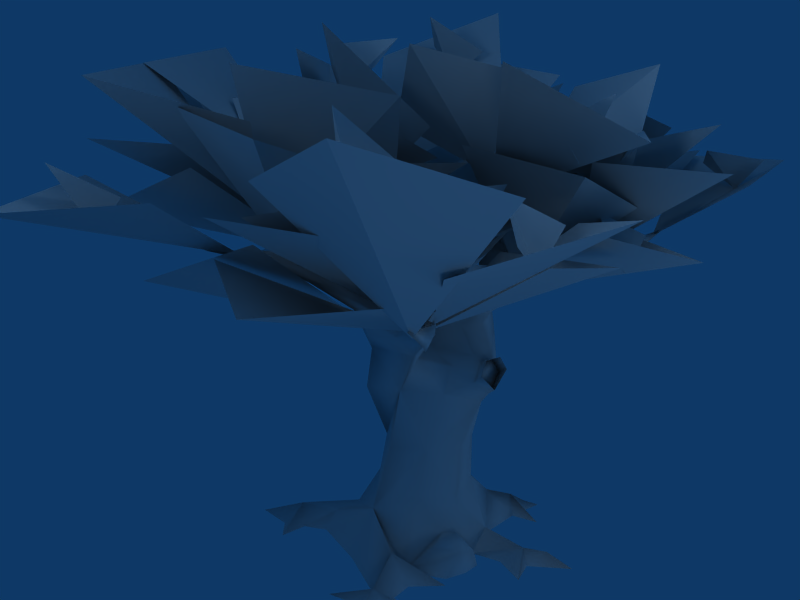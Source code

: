 # Source: oaktree.blend  (saved by Blender 2.49.2; exported with 4.5.12 LTS)
import bpy
from mathutils import Matrix  # noqa: F401  (used for matrix-valued properties, if any)

bpy.ops.wm.read_factory_settings(use_empty=True)
scene = bpy.context.scene
scene.name = 'Scene'

# ---- collections
col_collection_1 = bpy.data.collections.new('Collection 1'); scene.collection.children.link(col_collection_1)
col_collection_2 = bpy.data.collections.new('Collection 2'); scene.collection.children.link(col_collection_2)

# ---- materials (node trees are filled in below, after node groups)
mat_material = bpy.data.materials.new('Material')
mat_material.alpha_threshold = 0.0
mat_material.roughness = 0.5
mat_material.line_color = (0.0, 0.0, 0.0, 1.0)
mat_oakstamm = bpy.data.materials.new('oakstamm')
mat_oakstamm.alpha_threshold = 0.0
mat_oakstamm.specular_color = (0.5, 0.5, 0.5)
mat_oakstamm.roughness = 0.5
mat_oakstamm.line_color = (0.0, 0.0, 0.0, 1.0)
mat_oakblaetter = bpy.data.materials.new('oakblaetter')
mat_oakblaetter.alpha_threshold = 0.0
mat_oakblaetter.specular_color = (0.5, 0.5, 0.5)
mat_oakblaetter.roughness = 0.5
mat_oakblaetter.line_color = (0.0, 0.0, 0.0, 1.0)
mat_material_001 = bpy.data.materials.new('Material.001')
mat_material_001.alpha_threshold = 0.0
mat_material_001.roughness = 0.5
mat_material_001.line_color = (0.0, 0.0, 0.0, 1.0)

# ---- material node trees

# ---- world
world_world = bpy.data.worlds.new('World'); scene.world = world_world
world_world.color = (0.05656, 0.2208, 0.4)
world_world.use_sun_shadow = False
world_world.sun_shadow_jitter_overblur = 0.0
world_world.cycles.sampling_method = 'MANUAL'
world_world.cycles.sample_map_resolution = 256

# ---- cameras
cam_camera = bpy.data.cameras.new('Camera')
cam_camera.passepartout_alpha = 0.2
cam_camera.clip_end = 100.0
cam_camera.lens = 35.0
cam_camera.ortho_scale = 7.314
cam_camera.show_passepartout = False
cam_camera.show_safe_areas = True
cam_camera.dof.focus_distance = 0.0
cam_camera.dof.aperture_fstop = 128.0

# ---- lights
light_spot_003 = bpy.data.lights.new('Spot.003', 'POINT')
light_spot_003.transmission_factor = 0.0
light_spot_003.cutoff_distance = 30.0
light_spot_003.energy = 100.0
light_spot_003.shadow_buffer_clip_start = 1.001
light_spot_003.shadow_soft_size = 1.0
light_spot_003.shadow_maximum_resolution = 0.006
light_spot_003.use_absolute_resolution = True
light_spot_003.cycles.use_multiple_importance_sampling = False
light_spot_002 = bpy.data.lights.new('Spot.002', 'POINT')
light_spot_002.transmission_factor = 0.0
light_spot_002.cutoff_distance = 30.0
light_spot_002.energy = 100.0
light_spot_002.shadow_buffer_clip_start = 1.001
light_spot_002.shadow_soft_size = 1.0
light_spot_002.shadow_maximum_resolution = 0.006
light_spot_002.use_absolute_resolution = True
light_spot_002.cycles.use_multiple_importance_sampling = False
light_spot_001 = bpy.data.lights.new('Spot.001', 'POINT')
light_spot_001.transmission_factor = 0.0
light_spot_001.cutoff_distance = 30.0
light_spot_001.energy = 100.0
light_spot_001.shadow_buffer_clip_start = 1.001
light_spot_001.shadow_soft_size = 1.0
light_spot_001.shadow_maximum_resolution = 0.006
light_spot_001.use_absolute_resolution = True
light_spot_001.cycles.use_multiple_importance_sampling = False
light_spot = bpy.data.lights.new('Spot', 'POINT')
light_spot.transmission_factor = 0.0
light_spot.cutoff_distance = 30.0
light_spot.energy = 100.0
light_spot.shadow_buffer_clip_start = 1.001
light_spot.shadow_soft_size = 1.0
light_spot.shadow_maximum_resolution = 0.006
light_spot.use_absolute_resolution = True
light_spot.cycles.use_multiple_importance_sampling = False

# ---- meshes
me_oak_004 = bpy.data.meshes.new('oak.004')
me_oak_004.from_pydata([(-29.89, 51.11, 124.4), (-25.64, 51.33, 128.3), (-30.08, 47.67, 126.5), (-35.19, 33.28, 132.7), (-21.05, 47.14, 121.9), (-24.16, 45.63, 124.2), (-43.44, -20.41, 112.6), (-44.5, -27.97, 119.1), (-45.78, -38.16, 124.3), (-48.98, -36.11, 128.6), (-50.38, -49.2, 132.5), (-44.19, -33.78, 126.6), (-34.38, -22.7, 113.6), (-39.17, -30.05, 116.8), (-40.23, -24.62, 117.6), (-38.64, -21.42, 107.0), (-32.77, -11.31, 131.0), (-22.64, -13.11, 135.1), (-27.44, -10.44, 122.5), (-30.11, -29.64, 143.1), (-37.69, -4.187, 118.5), (-35.25, -8.266, 119.7), (-32.23, 0.7031, 121.9), (-29.58, -9.375, 132.4), (-26.38, -5.641, 134.6), (-20.5, -1.375, 153.2), (-24.77, -0.8437, 121.2), (-8.234, 35.58, 99.11), (-23.14, 24.44, 103.8), (-20.88, 14.0, 115.4), (-31.91, -13.19, 111.7), (-29.11, 5.359, 113.0), (-3.797, 35.27, 88.67), (-22.84, 21.47, 100.7), (-20.73, 20.41, 82.7), (-27.03, -10.44, 112.0), (-13.12, 8.672, 93.09), (-24.23, -3.5, 116.3), (-16.64, 9.281, 117.5), (0.4688, 30.69, 103.3), (-15.89, 19.41, 114.2), (4.375, 21.55, 99.28), (-13.39, 15.75, 109.8), (4.016, 27.94, 103.3), (-22.28, 7.672, 107.8), (-5.219, 11.48, 97.0), (-1.016, 45.17, 101.2), (-12.59, 47.5, 109.6), (-11.8, 41.2, 119.4), (-25.19, 51.14, 117.7), (-29.86, 56.59, 129.0), (-22.38, 57.5, 128.7), (-25.52, 67.11, 140.4), (-19.34, 56.2, 123.9), (-9.047, 48.97, 113.9), (-16.11, 51.27, 122.9), (7.156, 45.31, 112.0), (12.05, 33.89, 111.0), (-5.266, 36.17, 113.9), (-4.703, 43.48, 117.5), (5.797, 33.42, 89.17), (18.41, 63.66, 109.4), (24.28, 62.69, 113.4), (38.67, 78.48, 118.2), (36.02, 81.25, 117.2), (44.02, 94.05, 122.0), (41.34, 81.55, 114.5), (34.77, 75.48, 109.4), (34.77, 72.28, 111.7), (6.5, 45.77, 97.56), (18.95, 63.14, 101.4), (14.67, 45.77, 97.81), (12.55, 29.77, 96.89), (21.08, 52.63, 107.4), (-22.91, -26.2, 8.5), (0.1719, -34.92, 0.1406), (-24.77, -30.03, 0.1406), (-24.2, -13.06, -0.125), (-25.44, 2.25, -0.03125), (-18.12, -17.92, 12.44), (-23.27, -12.05, 8.281), (-25.77, 16.66, -0.125), (-24.7, 8.328, 6.781), (-11.23, 28.3, -0.125), (2.625, 26.38, -0.125), (20.02, -6.594, 9.641), (20.02, -25.41, 0.1094), (26.95, 3.391, 0.2344), (18.95, 19.33, 0.1406), (27.48, 9.781, 9.5), (9.344, 28.94, 12.94), (15.75, 12.94, 25.73), (-5.375, -5.641, 82.17), (0.2031, -24.58, 82.44), (-15.19, -10.69, 77.5), (6.469, -14.09, 92.33), (-3.797, 33.42, 79.06), (3.0, -0.2656, 81.0), (13.17, -10.77, 92.02), (8.641, 12.41, 86.94), (9.328, -9.812, 77.55), (11.12, 22.45, 86.39), (7.562, 33.42, 79.62), (15.39, 2.797, 73.58), (20.02, 8.75, 78.0), (22.86, 9.656, 75.36), (20.02, 18.8, 77.3), (22.86, 16.06, 75.61), (18.23, 23.83, 69.02), (22.86, 20.17, 69.58), (24.28, 13.31, 62.81), (22.86, 6.453, 68.2), (-17.23, 25.19, 64.84), (-14.69, 13.7, 24.31), (-10.08, 17.61, 41.38), (-20.42, 5.5, 63.25), (-17.12, 4.938, 41.03), (-20.69, 10.45, 19.69), (-5.75, -22.64, 65.64), (-14.69, -7.375, 27.16), (-11.91, -8.031, 41.03), (7.984, -17.42, 66.27), (1.516, -17.27, 41.03), (-0.2344, -24.39, 17.56), (11.36, -6.656, 40.67), (14.2, -12.7, 23.95), (14.2, -1.125, 62.97), (17.7, 4.938, 41.03), (20.19, 13.11, 58.09), (20.19, 0.3125, 20.77), (14.2, 21.53, 60.22), (2.953, 30.0, 61.64), (11.36, 17.61, 41.03), (3.656, 23.59, 41.03), (-0.2344, 22.53, 22.53), (18.89, -28.41, 91.05), (19.61, -27.62, 96.55), (39.12, -36.33, 97.88), (27.91, -27.06, 99.95), (51.3, -44.87, 98.3), (51.09, -44.5, 102.4), (57.69, -53.89, 105.3), (65.45, -62.22, 107.3), (61.05, -52.45, 100.3), (60.62, -51.72, 104.0), (57.08, -45.58, 100.5), (55.61, -47.72, 104.3), (49.75, -37.14, 102.8), (56.53, -47.48, 97.0), (39.33, -32.61, 93.09), (43.62, -32.23, 98.27), (28.03, -18.02, 91.92), (22.02, -22.55, 83.75), (-12.42, -59.58, 115.9), (-3.922, -48.91, 109.6), (-13.03, -58.53, 118.8), (-15.3, -52.45, 119.0), (-14.08, -54.56, 120.8), (-23.02, -55.17, 129.1), (-32.47, -54.12, 140.5), (-20.45, -50.39, 126.6), (-18.0, -54.64, 128.9), (-6.594, -45.73, 114.5), (-6.016, -53.09, 120.5), (-11.45, -50.08, 124.3), (5.984, -30.52, 89.64), (6.875, -36.03, 99.09), (1.219, -34.23, 99.92), (5.656, -49.05, 110.3), (-6.172, -62.94, 117.1), (-10.64, -63.11, 121.3), (-12.72, -65.87, 119.5), (-11.31, -83.98, 123.3), (-5.906, -59.69, 119.6), (3.328, -28.58, 102.0), (4.047, -41.89, 110.5), (9.703, -29.66, 102.9), (26.89, 20.22, 71.84), (26.81, 16.48, 77.36), (27.66, 12.94, 65.09), (26.23, 7.063, 71.31), (26.59, 9.203, 77.36), (14.55, 17.28, 138.5), (14.55, 27.41, 138.3), (20.95, 23.14, 139.1), (18.81, 10.34, 152.4), (17.67, 24.14, 141.6), (4.953, 16.2, 123.9), (-0.2344, 17.81, 129.2), (28.02, 32.75, 151.1), (4.141, 24.2, 126.3), (8.031, 22.53, 121.5), (-42.83, 16.02, -0.125), (-56.42, -40.88, 0.2188), (-47.52, -29.17, 0.1406), (-47.8, -17.62, 0.1406), (-32.39, -46.45, 0.1406), (-40.88, -40.27, 0.1406), (-40.98, -30.94, 6.531), (-33.14, -35.34, 0.1406), (-38.66, -23.47, 0.0625), (-27.77, -18.31, 8.391), (7.609, 36.94, 0.1406), (10.88, 46.98, 0.07812), (26.3, 42.19, 0.1094), (15.75, 54.94, 0.1406), (13.19, 48.14, 3.344), (15.75, 44.94, 0.1406), (12.55, 40.45, 8.453), (15.75, 38.53, 0.1406), (13.86, -39.58, 0.1406), (21.78, -42.27, 0.1406), (14.16, -55.44, 0.1406), (25.91, -51.33, 0.1094), (36.81, -19.92, 0.2344), (44.44, -38.45, 0.07813), (37.67, -44.53, 0.2344), (35.86, -60.94, 0.2344), (28.61, -30.53, 0.0625), (31.03, -39.2, 0.2344), (29.14, -46.73, 6.031), (20.61, -31.73, 10.44), (50.95, 3.391, 0.0625), (38.67, 18.98, 0.07812), (58.83, 24.58, 0.1094), (50.95, 18.98, 5.766), (46.56, 12.98, 0.07812), (38.14, 7.391, 0.1406), (42.95, 14.58, 5.641), (34.19, -1.203, 0.125), (34.19, -3.203, 7.125), (35.45, -8.406, 0.2188), (33.69, -16.8, 0.1875), (34.78, -11.2, 9.203), (26.78, -5.406, 12.16), (26.78, -15.8, 10.16)], [], [(0, 4, 5), (2, 0, 5), (1, 0, 2), (2, 5, 3), (2, 3, 1), (3, 5, 1), (1, 5, 4), (6, 15, 7), (6, 7, 14), (11, 14, 7), (9, 11, 7), (7, 15, 13), (8, 7, 13), (9, 7, 8), (10, 9, 8), (9, 10, 11), (11, 10, 8), (11, 8, 13), (11, 13, 14), (14, 13, 12), (12, 13, 15), (16, 19, 17), (19, 16, 18), (19, 18, 17), (22, 20, 16), (16, 20, 21), (18, 16, 21), (22, 16, 23), (23, 24, 22), (22, 24, 26), (16, 17, 23), (17, 25, 23), (25, 24, 23), (25, 17, 24), (24, 17, 26), (17, 18, 26), (28, 27, 33), (27, 32, 33), (39, 27, 28), (40, 39, 28), (29, 40, 28), (28, 31, 29), (31, 28, 33), (22, 29, 31), (22, 31, 20), (21, 14, 18), (6, 14, 21), (21, 20, 6), (20, 31, 30), (20, 30, 15), (20, 15, 6), (30, 12, 15), (18, 14, 12), (22, 26, 29), (26, 38, 29), (30, 35, 12), (37, 12, 35), (18, 12, 37), (26, 18, 37), (31, 35, 30), (31, 44, 35), (33, 44, 31), (32, 34, 33), (34, 44, 33), (34, 36, 44), (26, 37, 38), (37, 35, 44), (36, 45, 44), (38, 37, 44), (39, 40, 43), (40, 42, 43), (43, 42, 41), (44, 45, 42), (42, 45, 41), (47, 46, 39), (56, 46, 47), (58, 47, 39), (54, 56, 47), (48, 47, 58), (49, 47, 48), (49, 54, 47), (49, 48, 4), (49, 53, 54), (0, 49, 4), (0, 53, 49), (0, 51, 53), (51, 0, 50), (50, 0, 1), (52, 51, 50), (52, 50, 1), (1, 55, 53), (51, 1, 53), (52, 1, 51), (1, 4, 55), (53, 55, 54), (54, 55, 59), (54, 59, 56), (55, 4, 48), (55, 48, 59), (48, 58, 59), (59, 57, 56), (59, 58, 57), (58, 39, 57), (39, 43, 57), (32, 27, 69), (69, 27, 46), (46, 27, 39), (71, 32, 69), (43, 41, 57), (32, 71, 60), (71, 72, 60), (57, 41, 72), (46, 70, 69), (61, 70, 46), (61, 46, 56), (62, 61, 56), (61, 67, 70), (64, 61, 62), (64, 67, 61), (63, 64, 62), (64, 66, 67), (65, 66, 64), (65, 64, 63), (65, 63, 66), (66, 68, 67), (66, 63, 68), (63, 62, 68), (67, 68, 70), (68, 73, 70), (68, 62, 73), (62, 56, 73), (56, 57, 73), (70, 71, 69), (70, 73, 71), (73, 57, 72), (73, 72, 71), (74, 76, 123), (76, 75, 123), (79, 74, 123), (78, 77, 80), (80, 82, 78), (119, 79, 123), (80, 79, 119), (119, 82, 80), (117, 82, 119), (82, 83, 81), (117, 83, 82), (113, 83, 117), (113, 134, 83), (83, 134, 84), (134, 90, 84), (125, 123, 86), (125, 86, 85), (125, 85, 129), (129, 85, 87), (87, 89, 129), (89, 88, 91), (88, 90, 91), (129, 89, 91), (134, 91, 90), (95, 92, 93), (36, 92, 45), (92, 36, 94), (93, 92, 94), (121, 93, 118), (94, 118, 93), (34, 94, 36), (115, 118, 94), (115, 94, 34), (32, 96, 34), (34, 112, 115), (34, 96, 112), (96, 131, 112), (95, 98, 92), (111, 110, 109), (105, 111, 109), (107, 105, 109), (96, 32, 102), (96, 102, 131), (32, 60, 102), (72, 101, 60), (72, 99, 101), (41, 99, 72), (41, 45, 99), (92, 97, 45), (92, 98, 97), (45, 97, 99), (99, 106, 101), (99, 104, 106), (99, 97, 104), (98, 100, 97), (97, 100, 103), (100, 121, 126), (100, 126, 103), (97, 103, 104), (101, 106, 102), (60, 101, 102), (106, 108, 102), (102, 108, 131), (103, 126, 111), (103, 111, 104), (105, 104, 111), (105, 106, 104), (107, 106, 105), (108, 106, 107), (107, 109, 108), (131, 108, 130), (108, 109, 130), (109, 110, 130), (130, 110, 128), (110, 111, 128), (126, 128, 111), (114, 131, 133), (114, 112, 131), (114, 133, 134), (113, 114, 134), (115, 112, 114), (116, 115, 114), (117, 114, 113), (117, 116, 114), (120, 115, 116), (120, 118, 115), (120, 116, 117), (119, 120, 117), (121, 118, 120), (122, 121, 120), (123, 120, 119), (123, 122, 120), (124, 121, 122), (124, 126, 121), (124, 122, 123), (125, 124, 123), (128, 126, 124), (127, 128, 124), (129, 124, 125), (129, 127, 124), (132, 128, 127), (132, 130, 128), (132, 127, 129), (91, 132, 129), (131, 130, 132), (133, 131, 132), (134, 132, 91), (134, 133, 132), (152, 149, 137), (135, 152, 137), (136, 135, 137), (138, 136, 137), (139, 137, 149), (137, 140, 138), (140, 137, 139), (138, 140, 147), (148, 139, 149), (141, 140, 139), (139, 148, 141), (146, 140, 141), (147, 140, 146), (141, 148, 143), (141, 144, 146), (141, 143, 142), (141, 142, 144), (142, 143, 144), (143, 148, 145), (144, 143, 145), (144, 145, 146), (147, 146, 145), (145, 148, 149), (150, 149, 152), (150, 145, 149), (147, 145, 150), (147, 150, 138), (138, 98, 136), (150, 152, 151), (138, 150, 151), (138, 151, 98), (151, 100, 98), (151, 152, 100), (152, 121, 100), (156, 162, 154), (154, 153, 156), (155, 156, 153), (157, 156, 155), (163, 157, 155), (160, 162, 156), (158, 160, 156), (161, 157, 163), (158, 157, 161), (158, 156, 157), (161, 159, 158), (159, 160, 158), (159, 164, 160), (159, 161, 164), (160, 164, 162), (161, 163, 164), (164, 163, 162), (165, 93, 152), (165, 152, 135), (166, 165, 135), (167, 93, 165), (167, 165, 166), (174, 93, 167), (166, 135, 136), (168, 166, 136), (162, 174, 167), (154, 166, 168), (154, 162, 167), (154, 167, 166), (153, 154, 168), (170, 163, 155), (171, 170, 155), (169, 153, 168), (171, 153, 169), (171, 155, 153), (171, 169, 172), (171, 172, 170), (172, 173, 170), (169, 173, 172), (173, 169, 168), (170, 173, 163), (173, 168, 163), (163, 168, 175), (175, 162, 163), (162, 175, 174), (175, 168, 136), (174, 95, 93), (121, 152, 93), (176, 95, 174), (174, 175, 176), (175, 136, 176), (95, 176, 98), (136, 98, 176), (105, 181, 178), (107, 105, 178), (178, 177, 109), (109, 107, 178), (177, 179, 110), (177, 110, 109), (179, 111, 110), (180, 111, 179), (180, 105, 111), (181, 105, 180), (182, 185, 183), (185, 186, 183), (184, 185, 182), (186, 185, 184), (40, 29, 190), (29, 38, 188), (29, 188, 190), (38, 187, 188), (182, 188, 187), (188, 182, 183), (190, 188, 183), (184, 182, 187), (184, 189, 186), (189, 183, 186), (189, 184, 183), (183, 184, 190), (184, 191, 190), (184, 187, 191), (187, 38, 44), (40, 190, 191), (191, 187, 44), (191, 44, 42), (191, 42, 40), (192, 78, 82), (81, 192, 82), (193, 198, 194), (193, 197, 198), (195, 194, 198), (200, 195, 198), (198, 196, 199), (197, 196, 198), (198, 199, 74), (200, 198, 201), (198, 79, 201), (198, 74, 79), (199, 76, 74), (80, 200, 201), (200, 80, 77), (80, 201, 79), (208, 202, 84), (90, 208, 84), (202, 208, 206), (202, 206, 203), (203, 206, 205), (208, 204, 207), (208, 209, 204), (206, 207, 205), (208, 207, 206), (90, 209, 208), (90, 88, 209), (75, 210, 123), (210, 221, 123), (210, 211, 221), (221, 211, 220), (212, 220, 211), (212, 213, 220), (213, 217, 220), (221, 214, 86), (221, 218, 214), (220, 215, 219), (220, 216, 215), (220, 217, 216), (221, 219, 218), (221, 220, 219), (123, 221, 86), (228, 222, 226), (228, 227, 222), (88, 228, 223), (223, 228, 225), (223, 225, 224), (225, 226, 224), (228, 226, 225), (87, 227, 228), (87, 228, 89), (89, 228, 88), (233, 231, 230), (234, 233, 230), (234, 230, 87), (230, 229, 87), (230, 231, 229), (233, 232, 231), (234, 235, 233), (233, 86, 232), (235, 86, 233), (85, 234, 87), (235, 85, 86), (235, 234, 85)])
me_oak_004.polygons.foreach_set('use_smooth', [True] * 428)
me_oak_004.polygons.foreach_set('material_index', [1, 1, 1, 1, 1, 1, 1, 1, 1, 1, 1, 1, 1, 1, 1, 1, 1, 1, 1, 1, 1, 1, 1, 1, 1, 1, 1, 1, 1, 1, 1, 1, 1, 1, 1, 1, 1, 1, 1, 1, 1, 1, 1, 1, 1, 1, 1, 1, 1, 1, 1, 1, 1, 1, 1, 1, 1, 1, 1, 1, 1, 1, 1, 1, 1, 1, 1, 1, 1, 1, 1, 1, 1, 1, 1, 1, 1, 1, 1, 1, 1, 1, 1, 1, 1, 1, 1, 1, 1, 1, 1, 1, 1, 1, 1, 1, 1, 1, 1, 1, 1, 1, 1, 1, 1, 1, 1, 1, 1, 1, 1, 1, 1, 1, 1, 1, 1, 1, 1, 1, 1, 1, 1, 1, 1, 1, 1, 1, 1, 1, 1, 1, 1, 1, 1, 1, 1, 1, 1, 1, 1, 1, 1, 1, 1, 1, 1, 1, 1, 1, 1, 1, 1, 1, 1, 1, 1, 1, 1, 1, 1, 1, 1, 1, 1, 1, 1, 1, 1, 1, 1, 1, 1, 1, 1, 1, 1, 1, 1, 1, 1, 1, 1, 1, 1, 1, 1, 1, 1, 1, 1, 1, 1, 1, 1, 1, 1, 1, 1, 1, 1, 1, 1, 1, 1, 1, 1, 1, 1, 1, 1, 1, 1, 1, 1, 1, 1, 1, 1, 1, 1, 1, 1, 1, 1, 1, 1, 1, 1, 1, 1, 1, 1, 1, 1, 1, 1, 1, 1, 1, 1, 1, 1, 1, 1, 1, 1, 1, 1, 1, 1, 1, 1, 1, 1, 1, 1, 1, 1, 1, 1, 1, 1, 1, 1, 1, 1, 1, 1, 1, 1, 1, 1, 1, 1, 1, 1, 1, 1, 1, 1, 1, 1, 1, 1, 1, 1, 1, 1, 1, 1, 1, 1, 1, 1, 1, 1, 1, 1, 1, 1, 1, 1, 1, 1, 1, 1, 1, 1, 1, 1, 1, 1, 1, 1, 1, 1, 1, 1, 1, 1, 1, 1, 1, 1, 1, 1, 1, 1, 1, 1, 2, 2, 2, 2, 2, 2, 2, 2, 2, 2, 1, 1, 1, 1, 1, 1, 1, 1, 1, 1, 1, 1, 1, 1, 1, 1, 1, 1, 1, 1, 1, 1, 1, 1, 1, 1, 1, 1, 1, 1, 1, 1, 1, 1, 1, 1, 1, 1, 1, 1, 1, 1, 1, 1, 1, 1, 1, 1, 1, 1, 1, 1, 1, 1, 1, 1, 1, 1, 1, 1, 1, 1, 1, 1, 1, 1, 1, 1, 1, 1, 1, 1, 1, 1, 1, 1, 1, 1, 1, 1, 1, 1, 1, 1, 1, 1, 1])
_uv = me_oak_004.uv_layers.new(name='UVTex')
_uv.uv.foreach_set('vector', [0.323, 0.3512, 0.295, 0.3642, 0.3003, 0.3839, 0.322, 0.3781, 0.323, 0.3512, 0.3003, 0.3839, 0.35, 0.3699, 0.323, 0.3512, 0.322, 0.3781, 0.322, 0.3781, 0.3003, 0.3839, 0.3025, 0.4727, 0.322, 0.3781, 0.3025, 0.4727, 0.35, 0.3699, 0.3025, 0.4727, 0.3003, 0.3839, 0.2657, 0.3758, 0.2657, 0.3758, 0.3003, 0.3839, 0.295, 0.3642, 0.3467, 0.4862, 0.395, 0.4567, 0.337, 0.5433, 0.3467, 0.4862, 0.337, 0.5433, 0.3022, 0.5173, 0.3175, 0.5942, 0.3022, 0.5173, 0.337, 0.5433, 0.352, 0.6109, 0.3175, 0.5942, 0.337, 0.5433, 0.337, 0.5433, 0.395, 0.4567, 0.3973, 0.5347, 0.3928, 0.6089, 0.337, 0.5433, 0.3973, 0.5347, 0.352, 0.6109, 0.337, 0.5433, 0.3928, 0.6089, 0.3384, 0.6915, 0.352, 0.6109, 0.3928, 0.6089, 0.352, 0.6109, 0.3384, 0.6915, 0.3175, 0.5942, 0.3175, 0.5942, 0.3384, 0.6915, 0.299, 0.6085, 0.3175, 0.5942, 0.299, 0.6085, 0.2764, 0.5383, 0.3175, 0.5942, 0.2764, 0.5383, 0.3022, 0.5173, 0.3022, 0.5173, 0.2764, 0.5383, 0.2473, 0.4881, 0.4371, 0.4665, 0.3973, 0.5347, 0.395, 0.4567, 0.5704, 0.5893, 0.4884, 0.6693, 0.5315, 0.5865, 0.4884, 0.6693, 0.4428, 0.592, 0.4918, 0.5877, 0.4884, 0.6693, 0.4918, 0.5877, 0.5315, 0.5865, 0.4715, 0.5224, 0.5169, 0.5097, 0.5552, 0.5698, 0.5552, 0.5698, 0.5169, 0.5097, 0.5585, 0.5149, 0.5807, 0.5278, 0.5552, 0.5698, 0.5585, 0.5149, 0.4715, 0.5224, 0.5552, 0.5698, 0.5315, 0.5865, 0.5315, 0.5865, 0.4918, 0.5877, 0.4715, 0.5224, 0.4715, 0.5234, 0.4919, 0.5879, 0.4507, 0.5214, 0.5552, 0.5698, 0.5704, 0.5893, 0.5315, 0.5865, 0.5704, 0.5893, 0.4884, 0.6693, 0.5315, 0.5865, 0.4884, 0.6693, 0.4918, 0.5877, 0.5315, 0.5865, 0.4884, 0.6693, 0.4428, 0.592, 0.4919, 0.5879, 0.4919, 0.5879, 0.4428, 0.592, 0.4507, 0.5214, 0.4428, 0.592, 0.4086, 0.5296, 0.4507, 0.5214, 0.9109, 0.561, 0.8918, 0.6165, 0.895, 0.5478, 0.8918, 0.6165, 0.8496, 0.6149, 0.895, 0.5478, 0.9178, 0.6042, 0.8918, 0.6165, 0.9109, 0.561, 0.9483, 0.5479, 0.9178, 0.6042, 0.9109, 0.561, 0.9576, 0.509, 0.9483, 0.5479, 0.9109, 0.561, 0.9109, 0.561, 0.9499, 0.4659, 0.9576, 0.509, 0.9499, 0.4659, 0.9109, 0.561, 0.895, 0.5478, 0.9839, 0.4428, 0.9576, 0.509, 0.9499, 0.4659, 0.9839, 0.4428, 0.9499, 0.4659, 0.9704, 0.4183, 0.9808, 0.3912, 0.9666, 0.3165, 0.9957, 0.3758, 0.9465, 0.3375, 0.9666, 0.3165, 0.9808, 0.3912, 0.9808, 0.3912, 0.9704, 0.4183, 0.9465, 0.3375, 0.9704, 0.4183, 0.9499, 0.4659, 0.9353, 0.3792, 0.9704, 0.4183, 0.9353, 0.3792, 0.9236, 0.3328, 0.9704, 0.4183, 0.9236, 0.3328, 0.9465, 0.3375, 0.9353, 0.3792, 0.878, 0.3054, 0.9236, 0.3328, 0.8378, 0.334, 0.8584, 0.2856, 0.878, 0.3054, 0.8369, 0.3677, 0.8576, 0.3744, 0.8186, 0.4219, 0.8576, 0.3744, 0.841, 0.4244, 0.8192, 0.4216, 0.9353, 0.3792, 0.9077, 0.3951, 0.878, 0.3054, 0.8796, 0.376, 0.878, 0.3054, 0.9077, 0.3951, 0.8378, 0.334, 0.878, 0.3054, 0.8796, 0.376, 0.8576, 0.3744, 0.8378, 0.334, 0.8796, 0.376, 0.9499, 0.4659, 0.9077, 0.3951, 0.9353, 0.3792, 0.9499, 0.4659, 0.913, 0.4746, 0.9077, 0.3951, 0.895, 0.5478, 0.913, 0.4746, 0.9499, 0.4659, 0.8496, 0.6149, 0.8223, 0.5523, 0.895, 0.5478, 0.8223, 0.5523, 0.913, 0.4746, 0.895, 0.5478, 0.8223, 0.5523, 0.8476, 0.5053, 0.913, 0.4746, 0.8576, 0.3744, 0.8796, 0.376, 0.841, 0.4244, 0.8796, 0.376, 0.9077, 0.3951, 0.913, 0.4746, 0.8476, 0.5053, 0.8335, 0.4821, 0.913, 0.4746, 0.841, 0.4244, 0.8796, 0.376, 0.913, 0.4746, 0.9178, 0.6042, 0.9483, 0.5479, 0.9435, 0.6038, 0.9483, 0.5479, 0.9977, 0.5546, 0.9435, 0.6038, 0.9435, 0.6038, 0.9977, 0.5546, 0.976, 0.6106, 0.913, 0.4746, 0.8335, 0.4821, 0.8462, 0.439, 0.8462, 0.439, 0.8335, 0.4821, 0.795, 0.4523, 0.8582, 0.9055, 0.8458, 0.9987, 0.7623, 0.9746, 0.9112, 0.9554, 0.8458, 0.9987, 0.8582, 0.9055, 0.7863, 0.87, 0.8582, 0.9055, 0.7623, 0.9746, 0.8964, 0.8464, 0.9112, 0.9554, 0.8582, 0.9055, 0.8229, 0.7981, 0.8582, 0.9055, 0.7863, 0.87, 0.8745, 0.7919, 0.8582, 0.9055, 0.8229, 0.7981, 0.8745, 0.7919, 0.8964, 0.8464, 0.8582, 0.9055, 0.8745, 0.7919, 0.8229, 0.7981, 0.8522, 0.7696, 0.8745, 0.7919, 0.9174, 0.7496, 0.8964, 0.8464, 0.875, 0.743, 0.8745, 0.7919, 0.8522, 0.7696, 0.875, 0.743, 0.9174, 0.7496, 0.8745, 0.7919, 0.875, 0.743, 0.9364, 0.7009, 0.9174, 0.7496, 0.9364, 0.7009, 0.875, 0.743, 0.9073, 0.693, 0.9073, 0.693, 0.875, 0.743, 0.8777, 0.6925, 0.9535, 0.6203, 0.9364, 0.7009, 0.9073, 0.693, 0.9535, 0.6203, 0.9073, 0.693, 0.8777, 0.6925, 0.9622, 0.703, 0.9382, 0.7595, 0.9174, 0.7496, 0.9364, 0.7009, 0.9622, 0.703, 0.9174, 0.7496, 0.9535, 0.6203, 0.9622, 0.703, 0.9364, 0.7009, 0.9622, 0.703, 0.9703, 0.7626, 0.9382, 0.7595, 0.9174, 0.7496, 0.9382, 0.7595, 0.8964, 0.8464, 0.8964, 0.8464, 0.9382, 0.7595, 0.9294, 0.89, 0.8964, 0.8464, 0.9294, 0.89, 0.9112, 0.9554, 0.9382, 0.7595, 0.9703, 0.7626, 0.9634, 0.8725, 0.9382, 0.7595, 0.9634, 0.8725, 0.9294, 0.89, 0.9634, 0.8725, 0.9805, 0.9255, 0.9294, 0.89, 0.9294, 0.89, 0.9547, 0.9689, 0.9112, 0.9554, 0.9294, 0.89, 0.9805, 0.9255, 0.9547, 0.9689, 0.7863, 0.87, 0.7623, 0.9746, 0.7285, 0.9387, 0.7623, 0.9746, 0.7396, 0.9743, 0.7285, 0.9387, 0.8084, 0.2828, 0.8042, 0.3733, 0.777, 0.3535, 0.777, 0.3535, 0.8042, 0.3733, 0.7808, 0.4358, 0.7808, 0.4358, 0.8042, 0.3733, 0.8221, 0.4391, 0.7285, 0.3454, 0.8084, 0.2828, 0.777, 0.3535, 0.6334, 0.3048, 0.6583, 0.2858, 0.6463, 0.3555, 0.8084, 0.2828, 0.7285, 0.3454, 0.7512, 0.2527, 0.7285, 0.3454, 0.7007, 0.3181, 0.7512, 0.2527, 0.6464, 0.3543, 0.6583, 0.2858, 0.7007, 0.3181, 0.7808, 0.4358, 0.727, 0.4335, 0.777, 0.3535, 0.737, 0.4941, 0.727, 0.4335, 0.7808, 0.4358, 0.737, 0.4941, 0.7808, 0.4358, 0.7748, 0.5361, 0.7295, 0.5592, 0.737, 0.4941, 0.7748, 0.5361, 0.737, 0.4941, 0.6862, 0.5157, 0.727, 0.4335, 0.6618, 0.6066, 0.737, 0.4941, 0.7295, 0.5592, 0.6618, 0.6066, 0.6862, 0.5157, 0.737, 0.4941, 0.6868, 0.6284, 0.6618, 0.6066, 0.7295, 0.5592, 0.6618, 0.6066, 0.6309, 0.5941, 0.6862, 0.5157, 0.6162, 0.6795, 0.6309, 0.5941, 0.6618, 0.6066, 0.6162, 0.6795, 0.6618, 0.6066, 0.6868, 0.6284, 0.6162, 0.6795, 0.5893, 0.5796, 0.6309, 0.5941, 0.6309, 0.5941, 0.6437, 0.5275, 0.6862, 0.5157, 0.6309, 0.5941, 0.5893, 0.5796, 0.6437, 0.5275, 0.5893, 0.5796, 0.6077, 0.4809, 0.6437, 0.5275, 0.6862, 0.5157, 0.6437, 0.5275, 0.727, 0.4335, 0.6437, 0.5275, 0.6638, 0.4411, 0.727, 0.4335, 0.6437, 0.5275, 0.6077, 0.4809, 0.6638, 0.4411, 0.6077, 0.4809, 0.6224, 0.3975, 0.6638, 0.4411, 0.6224, 0.3975, 0.6464, 0.3543, 0.6638, 0.4411, 0.727, 0.4335, 0.7285, 0.3454, 0.777, 0.3535, 0.727, 0.4335, 0.6638, 0.4411, 0.7285, 0.3454, 0.6638, 0.4411, 0.6464, 0.3543, 0.7007, 0.3181, 0.6638, 0.4411, 0.7007, 0.3181, 0.7285, 0.3454, 0.5372, 0.03917, 0.5404, 0.004585, 0.6124, 0.07327, 0.5404, 0.004585, 0.6152, 0.004585, 0.6124, 0.07327, 0.5289, 0.05309, 0.5372, 0.03884, 0.6124, 0.07327, 0.437, 0.003891, 0.4988, 0.003471, 0.4969, 0.03669, 0.4969, 0.03669, 0.4119, 0.0308, 0.437, 0.003891, 0.495, 0.1111, 0.5289, 0.05309, 0.6124, 0.07327, 0.4969, 0.03669, 0.5289, 0.05309, 0.495, 0.1111, 0.495, 0.1111, 0.4119, 0.0308, 0.4969, 0.03669, 0.397, 0.08168, 0.4119, 0.0308, 0.495, 0.1111, 0.4123, 0.03121, 0.3185, 0.004742, 0.4128, 0.004318, 0.397, 0.08168, 0.3185, 0.004742, 0.4119, 0.0308, 0.3675, 0.09991, 0.3185, 0.004742, 0.397, 0.08168, 0.3675, 0.09991, 0.2795, 0.0929, 0.3185, 0.004742, 0.3185, 0.004742, 0.2795, 0.0929, 0.2667, 0.004742, 0.2795, 0.0929, 0.2417, 0.0551, 0.2667, 0.004742, 0.705, 0.0985, 0.6124, 0.07327, 0.6875, 0.004471, 0.705, 0.0985, 0.6875, 0.004471, 0.7517, 0.04203, 0.02686, 0.0985, 0.06572, 0.03864, 0.1033, 0.08589, 0.1033, 0.08589, 0.06572, 0.03864, 0.1081, 0.003273, 0.1081, 0.003273, 0.1404, 0.0415, 0.1033, 0.08589, 0.1404, 0.0415, 0.1914, 0.004585, 0.1799, 0.1055, 0.1914, 0.004585, 0.2417, 0.0551, 0.1799, 0.1055, 0.1033, 0.08589, 0.1404, 0.0415, 0.1799, 0.1055, 0.2795, 0.0929, 0.181, 0.1059, 0.2417, 0.0551, 0.6064, 0.4356, 0.5016, 0.4186, 0.6015, 0.3214, 0.386, 0.3711, 0.5017, 0.4194, 0.367, 0.4223, 0.5017, 0.4194, 0.386, 0.3711, 0.5107, 0.3096, 0.6015, 0.3214, 0.5017, 0.4194, 0.5107, 0.3096, 0.6593, 0.2653, 0.6015, 0.3214, 0.5865, 0.2628, 0.5107, 0.3096, 0.5865, 0.2628, 0.6015, 0.3214, 0.3634, 0.3301, 0.5107, 0.3096, 0.386, 0.3711, 0.4189, 0.2534, 0.5865, 0.2628, 0.5107, 0.3096, 0.4189, 0.2534, 0.5107, 0.3096, 0.3634, 0.3301, 0.2885, 0.3536, 0.2893, 0.3158, 0.3634, 0.3301, 0.3634, 0.3301, 0.3425, 0.2597, 0.4189, 0.2534, 0.3634, 0.3301, 0.2893, 0.3158, 0.3425, 0.2597, 0.2893, 0.3158, 0.2664, 0.2471, 0.3425, 0.2597, 0.6064, 0.4356, 0.5752, 0.5035, 0.5017, 0.4194, 0.1333, 0.2729, 0.1584, 0.2517, 0.1831, 0.2783, 0.1478, 0.3016, 0.1333, 0.2729, 0.1831, 0.2783, 0.1708, 0.3022, 0.1478, 0.3016, 0.1831, 0.2783, 0.2893, 0.3158, 0.2885, 0.3536, 0.2523, 0.318, 0.2893, 0.3158, 0.2523, 0.318, 0.2664, 0.2471, 0.2885, 0.3536, 0.258, 0.3556, 0.2523, 0.318, 0.233, 0.3861, 0.2269, 0.3446, 0.258, 0.3556, 0.233, 0.3861, 0.1809, 0.3554, 0.2269, 0.3446, 0.1793, 0.4038, 0.1809, 0.3554, 0.233, 0.3861, 0.1793, 0.4038, 0.1265, 0.4117, 0.1809, 0.3554, 0.5017, 0.4194, 0.4601, 0.4744, 0.367, 0.4223, 0.5017, 0.4194, 0.5752, 0.5035, 0.4601, 0.4744, 0.1265, 0.4117, 0.04457, 0.3641, 0.1809, 0.3554, 0.1809, 0.3554, 0.1821, 0.3189, 0.2269, 0.3446, 0.1809, 0.3554, 0.134, 0.3225, 0.1821, 0.3189, 0.1809, 0.3554, 0.04457, 0.3641, 0.134, 0.3225, 0.007638, 0.3353, 0.05371, 0.314, 0.04457, 0.3641, 0.04457, 0.3641, 0.05371, 0.314, 0.1046, 0.2975, 0.05371, 0.314, 0.0314, 0.2738, 0.09223, 0.2523, 0.05371, 0.314, 0.09223, 0.2523, 0.1046, 0.2975, 0.04457, 0.3641, 0.1046, 0.2975, 0.134, 0.3225, 0.2269, 0.3446, 0.1821, 0.3189, 0.2523, 0.318, 0.258, 0.3556, 0.2269, 0.3446, 0.2523, 0.318, 0.1821, 0.3189, 0.2049, 0.2761, 0.2523, 0.318, 0.2523, 0.318, 0.2049, 0.2761, 0.2664, 0.2471, 0.1046, 0.2975, 0.09223, 0.2523, 0.1333, 0.2729, 0.1046, 0.2975, 0.1333, 0.2729, 0.134, 0.3225, 0.1478, 0.3016, 0.134, 0.3225, 0.1333, 0.2729, 0.1478, 0.3016, 0.1821, 0.3189, 0.134, 0.3225, 0.1708, 0.3022, 0.1821, 0.3189, 0.1478, 0.3016, 0.2049, 0.2761, 0.1821, 0.3189, 0.1708, 0.3022, 0.1708, 0.3022, 0.1831, 0.2783, 0.2049, 0.2761, 0.2664, 0.2471, 0.2049, 0.2761, 0.2131, 0.2415, 0.2049, 0.2761, 0.1831, 0.2783, 0.2131, 0.2415, 0.1831, 0.2783, 0.1584, 0.2517, 0.2131, 0.2415, 0.2131, 0.2415, 0.1584, 0.2517, 0.1575, 0.2331, 0.1584, 0.2517, 0.1333, 0.2729, 0.1575, 0.2331, 0.09223, 0.2523, 0.1575, 0.2331, 0.1333, 0.2729, 0.3353, 0.1672, 0.2664, 0.2471, 0.2611, 0.1658, 0.3353, 0.1672, 0.3425, 0.2597, 0.2664, 0.2471, 0.3353, 0.1672, 0.2611, 0.1658, 0.2795, 0.0929, 0.3675, 0.09991, 0.3353, 0.1672, 0.2795, 0.0929, 0.4189, 0.2534, 0.3425, 0.2597, 0.3353, 0.1672, 0.4174, 0.1658, 0.4189, 0.2534, 0.3353, 0.1672, 0.397, 0.08168, 0.3353, 0.1672, 0.3675, 0.09991, 0.397, 0.08168, 0.4174, 0.1658, 0.3353, 0.1672, 0.5081, 0.1658, 0.4189, 0.2534, 0.4174, 0.1658, 0.5081, 0.1658, 0.5865, 0.2628, 0.4189, 0.2534, 0.5081, 0.1658, 0.4174, 0.1658, 0.397, 0.08168, 0.495, 0.1111, 0.5081, 0.1658, 0.397, 0.08168, 0.6593, 0.2653, 0.5865, 0.2628, 0.5081, 0.1658, 0.6215, 0.1658, 0.6593, 0.2653, 0.5081, 0.1658, 0.6124, 0.07327, 0.5081, 0.1658, 0.495, 0.1111, 0.6124, 0.07327, 0.6215, 0.1658, 0.5081, 0.1658, 0.7259, 0.1644, 0.6593, 0.2653, 0.6215, 0.1658, 0.05239, 0.1695, 0.09223, 0.2523, 0.0314, 0.2738, 0.7259, 0.1644, 0.6215, 0.1658, 0.6124, 0.07327, 0.705, 0.0985, 0.7259, 0.1644, 0.6124, 0.07327, 0.1575, 0.2331, 0.09223, 0.2523, 0.05239, 0.1695, 0.133, 0.1658, 0.1575, 0.2331, 0.05239, 0.1695, 0.1033, 0.08589, 0.05239, 0.1695, 0.02686, 0.0985, 0.1033, 0.08589, 0.133, 0.1658, 0.05239, 0.1695, 0.2149, 0.1658, 0.1575, 0.2331, 0.1342, 0.1658, 0.2149, 0.1658, 0.2131, 0.2415, 0.1575, 0.2331, 0.2149, 0.1658, 0.1342, 0.1658, 0.1033, 0.08589, 0.1799, 0.1055, 0.2149, 0.1658, 0.1033, 0.08589, 0.2664, 0.2471, 0.2131, 0.2415, 0.2149, 0.1658, 0.2611, 0.1658, 0.2664, 0.2471, 0.2149, 0.1658, 0.2795, 0.0929, 0.2149, 0.1658, 0.1799, 0.1055, 0.2795, 0.0929, 0.2611, 0.1658, 0.2149, 0.1658, 0.7263, 0.7037, 0.7432, 0.7928, 0.6929, 0.8006, 0.6597, 0.7074, 0.7263, 0.7037, 0.6929, 0.8006, 0.6293, 0.708, 0.6597, 0.7074, 0.6929, 0.8006, 0.6045, 0.727, 0.6293, 0.708, 0.6929, 0.8006, 0.7112, 0.868, 0.6929, 0.8006, 0.7432, 0.7928, 0.6929, 0.8006, 0.6808, 0.863, 0.6045, 0.727, 0.6808, 0.863, 0.6929, 0.8006, 0.7112, 0.868, 0.6045, 0.727, 0.6808, 0.863, 0.6449, 0.8426, 0.7199, 0.8938, 0.7112, 0.868, 0.7432, 0.7928, 0.6735, 0.9145, 0.6808, 0.863, 0.7112, 0.868, 0.7112, 0.868, 0.7199, 0.8938, 0.6735, 0.9145, 0.6565, 0.8844, 0.6808, 0.863, 0.6735, 0.9145, 0.6449, 0.8426, 0.6808, 0.863, 0.6565, 0.8844, 0.6735, 0.9145, 0.7199, 0.8938, 0.705, 0.9231, 0.6735, 0.9145, 0.6387, 0.9197, 0.6565, 0.8844, 0.6735, 0.9145, 0.705, 0.9231, 0.6498, 0.9643, 0.6735, 0.9145, 0.6498, 0.9643, 0.6387, 0.9197, 0.6498, 0.9643, 0.6235, 0.9358, 0.6387, 0.9197, 0.705, 0.9231, 0.7199, 0.8938, 0.7387, 0.891, 0.6387, 0.9197, 0.6235, 0.9358, 0.6304, 0.8844, 0.6387, 0.9197, 0.6304, 0.8844, 0.6565, 0.8844, 0.6449, 0.8426, 0.6565, 0.8844, 0.6304, 0.8844, 0.7387, 0.891, 0.7199, 0.8938, 0.7432, 0.7928, 0.7716, 0.8076, 0.7432, 0.7928, 0.7263, 0.7037, 0.7716, 0.8076, 0.7387, 0.891, 0.7432, 0.7928, 0.7765, 0.8522, 0.7387, 0.891, 0.7716, 0.8076, 0.7765, 0.8522, 0.7716, 0.8076, 0.846, 0.7502, 0.846, 0.7502, 0.7982, 0.6253, 0.8756, 0.7125, 0.7716, 0.8076, 0.7263, 0.7037, 0.7981, 0.7141, 0.846, 0.7502, 0.7716, 0.8076, 0.7981, 0.7141, 0.846, 0.7502, 0.7981, 0.7141, 0.7982, 0.6253, 0.7981, 0.7141, 0.7579, 0.6247, 0.7982, 0.6253, 0.7981, 0.7141, 0.7263, 0.7037, 0.7579, 0.6247, 0.7263, 0.7037, 0.6875, 0.6393, 0.7579, 0.6247, 0.237, 0.4685, 0.1995, 0.4195, 0.2211, 0.3984, 0.2211, 0.3984, 0.2525, 0.4452, 0.237, 0.4685, 0.07852, 0.4573, 0.06144, 0.4711, 0.05155, 0.4491, 0.08726, 0.4714, 0.06144, 0.4711, 0.07852, 0.4573, 0.1381, 0.4353, 0.08726, 0.4714, 0.07852, 0.4573, 0.2015, 0.5161, 0.1995, 0.4195, 0.237, 0.4685, 0.2189, 0.5413, 0.2015, 0.5161, 0.237, 0.4685, 0.1313, 0.5179, 0.08726, 0.4714, 0.1381, 0.4353, 0.1019, 0.539, 0.08726, 0.4714, 0.1313, 0.5179, 0.1019, 0.539, 0.06144, 0.4711, 0.08726, 0.4714, 0.1313, 0.5179, 0.1534, 0.6124, 0.1019, 0.539, 0.1534, 0.6124, 0.2015, 0.5161, 0.2189, 0.5413, 0.1534, 0.6124, 0.1647, 0.4854, 0.2015, 0.5161, 0.1534, 0.6124, 0.1313, 0.5179, 0.1647, 0.4854, 0.2015, 0.5161, 0.1647, 0.4854, 0.1995, 0.4195, 0.1313, 0.5179, 0.1381, 0.4353, 0.1647, 0.4854, 0.1647, 0.4854, 0.1381, 0.4353, 0.1995, 0.4195, 0.5283, 0.719, 0.5181, 0.6807, 0.5565, 0.6901, 0.5283, 0.719, 0.5565, 0.6901, 0.5524, 0.7197, 0.5371, 0.785, 0.5283, 0.719, 0.5524, 0.7197, 0.505, 0.7958, 0.5181, 0.6807, 0.5283, 0.719, 0.505, 0.7958, 0.5283, 0.719, 0.5371, 0.785, 0.4802, 0.8002, 0.5181, 0.6807, 0.505, 0.7958, 0.5371, 0.785, 0.5524, 0.7197, 0.5629, 0.7575, 0.5375, 0.88, 0.5371, 0.785, 0.5629, 0.7575, 0.4814, 0.8739, 0.4802, 0.8002, 0.505, 0.7958, 0.5228, 0.866, 0.5371, 0.785, 0.5375, 0.88, 0.5228, 0.866, 0.4814, 0.8739, 0.505, 0.7958, 0.5228, 0.866, 0.505, 0.7958, 0.5371, 0.785, 0.5046, 0.915, 0.5228, 0.866, 0.5375, 0.88, 0.4655, 0.9475, 0.4598, 0.9187, 0.4788, 0.9256, 0.4845, 0.9465, 0.4655, 0.9475, 0.4788, 0.9256, 0.5167, 0.9417, 0.5046, 0.915, 0.538, 0.8805, 0.4845, 0.9465, 0.5046, 0.915, 0.5167, 0.9417, 0.4845, 0.9465, 0.4788, 0.9256, 0.5046, 0.915, 0.4845, 0.9465, 0.5167, 0.9417, 0.4888, 0.9988, 0.4845, 0.9465, 0.4888, 0.9988, 0.4655, 0.9475, 0.4888, 0.9988, 0.5325, 0.9584, 0.5293, 0.9783, 0.5169, 0.9412, 0.5325, 0.9584, 0.4888, 0.9988, 0.5325, 0.9584, 0.5169, 0.9412, 0.5375, 0.88, 0.5293, 0.9783, 0.5325, 0.9584, 0.5557, 0.9594, 0.5325, 0.9584, 0.5375, 0.88, 0.5557, 0.9594, 0.5557, 0.9594, 0.5375, 0.88, 0.5566, 0.8746, 0.5566, 0.8746, 0.5764, 0.9041, 0.5557, 0.9594, 0.5764, 0.9041, 0.5566, 0.8746, 0.6183, 0.8201, 0.5566, 0.8746, 0.5375, 0.88, 0.5629, 0.7575, 0.4802, 0.8002, 0.4693, 0.7184, 0.5181, 0.6807, 0.5371, 0.6373, 0.5565, 0.6901, 0.5181, 0.6807, 0.5865, 0.8095, 0.6063, 0.7399, 0.6183, 0.8201, 0.6183, 0.8201, 0.5566, 0.8746, 0.5865, 0.8095, 0.5566, 0.8746, 0.5629, 0.7575, 0.5865, 0.8095, 0.6063, 0.7399, 0.5865, 0.8095, 0.5861, 0.7457, 0.5629, 0.7575, 0.5861, 0.7457, 0.5865, 0.8095, 0.2646, 0.006261, 0.2541, 0.1035, 0.1491, 0.1092, 0.1436, 0.006261, 0.2646, 0.006261, 0.1491, 0.1092, 0.1491, 0.1092, 0.04567, 0.1115, 0.008647, 0.006261, 0.008647, 0.006261, 0.1436, 0.006261, 0.1491, 0.1092, 0.7509, 0.1066, 0.5413, 0.09853, 0.5501, 0.01056, 0.7509, 0.1066, 0.5501, 0.01056, 0.7216, 0.006261, 0.5413, 0.09853, 0.4041, 0.006261, 0.5501, 0.01056, 0.3518, 0.09422, 0.4041, 0.006261, 0.5413, 0.09853, 0.3518, 0.09422, 0.2646, 0.006261, 0.4041, 0.006261, 0.2541, 0.1035, 0.2646, 0.006261, 0.3518, 0.09422, 0.2189, 0.5413, 0.1534, 0.6124, 0.2015, 0.5161, 0.1534, 0.6124, 0.1647, 0.4854, 0.2015, 0.5161, 0.1313, 0.5179, 0.1534, 0.6124, 0.1019, 0.539, 0.1647, 0.4854, 0.1534, 0.6124, 0.1313, 0.5179, 0.8475, 0.08202, 0.8887, 0.06554, 0.8397, 0.1688, 0.8887, 0.06554, 0.9365, 0.07953, 0.8936, 0.157, 0.8887, 0.06554, 0.8936, 0.157, 0.8397, 0.1688, 0.9365, 0.07953, 0.9164, 0.1618, 0.8936, 0.157, 0.9246, 0.2194, 0.8936, 0.157, 0.9164, 0.1618, 0.8936, 0.157, 0.9246, 0.2194, 0.8355, 0.2238, 0.8397, 0.1688, 0.8936, 0.157, 0.8355, 0.2238, 0.7826, 0.2351, 0.7458, 0.2036, 0.77, 0.1502, 0.8956, 0.2457, 0.8348, 0.2968, 0.8745, 0.2356, 0.8348, 0.2968, 0.8355, 0.2238, 0.8745, 0.2356, 0.8348, 0.2968, 0.7826, 0.2351, 0.8355, 0.2238, 0.8355, 0.2238, 0.7826, 0.2351, 0.8397, 0.1688, 0.7826, 0.2351, 0.8197, 0.1684, 0.8397, 0.1688, 0.7826, 0.2351, 0.77, 0.1502, 0.8197, 0.1684, 0.77, 0.1502, 0.7482, 0.06804, 0.7656, 0.0286, 0.8475, 0.08202, 0.8397, 0.1688, 0.8197, 0.1684, 0.8197, 0.1684, 0.77, 0.1502, 0.7656, 0.0286, 0.8197, 0.1684, 0.7656, 0.0286, 0.8147, 0.0741, 0.8197, 0.1684, 0.8147, 0.0741, 0.8475, 0.08202, 0.2464, 0.6258, 0.2091, 0.5693, 0.2387, 0.5515, 0.2764, 0.567, 0.2464, 0.6258, 0.2387, 0.5515, 0.205, 0.8689, 0.2484, 0.8085, 0.2584, 0.8404, 0.205, 0.8689, 0.2046, 0.8123, 0.2484, 0.8085, 0.3064, 0.8352, 0.2584, 0.8404, 0.2484, 0.8085, 0.2857, 0.8016, 0.3064, 0.8352, 0.2484, 0.8085, 0.2484, 0.8085, 0.1808, 0.7748, 0.2292, 0.7778, 0.2046, 0.8123, 0.1808, 0.7748, 0.2484, 0.8085, 0.2484, 0.8085, 0.2292, 0.7778, 0.2683, 0.7359, 0.2857, 0.8016, 0.2484, 0.8085, 0.3034, 0.7567, 0.2484, 0.8085, 0.3051, 0.7189, 0.3034, 0.7567, 0.2484, 0.8085, 0.2683, 0.7359, 0.3051, 0.7189, 0.2292, 0.7778, 0.2461, 0.7381, 0.2683, 0.7359, 0.3308, 0.7391, 0.2857, 0.8016, 0.3034, 0.7567, 0.2857, 0.8016, 0.3308, 0.7391, 0.3304, 0.7613, 0.3308, 0.7391, 0.3034, 0.7567, 0.3051, 0.7189, 0.2069, 0.9306, 0.1693, 0.9133, 0.1615, 0.8571, 0.1998, 0.8785, 0.2069, 0.9306, 0.1615, 0.8571, 0.1693, 0.9133, 0.2069, 0.9306, 0.2024, 0.963, 0.1693, 0.9133, 0.2024, 0.963, 0.1767, 0.9596, 0.1767, 0.9596, 0.2024, 0.963, 0.209, 0.9999, 0.2069, 0.9306, 0.2891, 0.9602, 0.2328, 0.9643, 0.2069, 0.9306, 0.2414, 0.9179, 0.2891, 0.9602, 0.2024, 0.963, 0.2328, 0.9643, 0.209, 0.9999, 0.2069, 0.9306, 0.2328, 0.9643, 0.2024, 0.963, 0.1998, 0.8785, 0.2414, 0.9179, 0.2069, 0.9306, 0.1998, 0.8785, 0.2691, 0.8552, 0.2414, 0.9179, 0.4617, 0.8847, 0.4112, 0.9027, 0.4611, 0.8384, 0.4112, 0.9027, 0.377, 0.8707, 0.4611, 0.8384, 0.4112, 0.9027, 0.3793, 0.9267, 0.377, 0.8707, 0.377, 0.8707, 0.3793, 0.9267, 0.3427, 0.9365, 0.4031, 0.9747, 0.3427, 0.9365, 0.3793, 0.9267, 0.4031, 0.9747, 0.3534, 0.9762, 0.3427, 0.9365, 0.3534, 0.9762, 0.3156, 0.9984, 0.3427, 0.9365, 0.377, 0.8707, 0.3118, 0.8188, 0.3818, 0.838, 0.377, 0.8707, 0.3333, 0.863, 0.3118, 0.8188, 0.3427, 0.9365, 0.2811, 0.9002, 0.3259, 0.8937, 0.3427, 0.9365, 0.3037, 0.9415, 0.2811, 0.9002, 0.3427, 0.9365, 0.3156, 0.9984, 0.3037, 0.9415, 0.377, 0.8707, 0.3259, 0.8937, 0.3333, 0.863, 0.377, 0.8707, 0.3427, 0.9365, 0.3259, 0.8937, 0.4611, 0.8384, 0.377, 0.8707, 0.3818, 0.838, 0.4074, 0.7282, 0.4847, 0.6934, 0.4405, 0.743, 0.4074, 0.7282, 0.4388, 0.6784, 0.4847, 0.6934, 0.3214, 0.705, 0.4074, 0.7282, 0.3651, 0.7506, 0.3651, 0.7506, 0.4074, 0.7282, 0.4066, 0.7715, 0.3651, 0.7506, 0.4066, 0.7715, 0.3996, 0.8204, 0.4066, 0.7715, 0.4405, 0.743, 0.3996, 0.8204, 0.4074, 0.7282, 0.4405, 0.743, 0.4066, 0.7715, 0.4209, 0.6296, 0.4388, 0.6784, 0.4074, 0.7282, 0.4209, 0.6296, 0.4074, 0.7282, 0.3844, 0.6617, 0.3844, 0.6617, 0.4074, 0.7282, 0.3214, 0.705, 0.07783, 0.6617, 0.1052, 0.6163, 0.1355, 0.6624, 0.1241, 0.736, 0.07783, 0.6617, 0.1355, 0.6624, 0.1241, 0.736, 0.1355, 0.6624, 0.1875, 0.7344, 0.1355, 0.6624, 0.1668, 0.6353, 0.1875, 0.7344, 0.1355, 0.6624, 0.1052, 0.6163, 0.1668, 0.6353, 0.07783, 0.6617, 0.03905, 0.6419, 0.1052, 0.6163, 0.1241, 0.736, 0.0683, 0.7327, 0.07783, 0.6617, 0.07783, 0.6617, 0.002271, 0.7883, 0.03905, 0.6419, 0.0683, 0.7327, 0.002271, 0.7883, 0.07783, 0.6617, 0.1178, 0.8018, 0.1241, 0.736, 0.1875, 0.7344, 0.0683, 0.7327, 0.1178, 0.8018, 0.002271, 0.7883, 0.0683, 0.7327, 0.1241, 0.736, 0.1178, 0.8018])
me_oak_004.materials.append(mat_material)
me_oak_004.materials.append(mat_oakstamm)
me_oak_004.materials.append(mat_oakblaetter)
me_oak_004.use_remesh_preserve_volume = False
me_oak_004.use_remesh_preserve_attributes = False
me_oak_004.use_mirror_vertex_groups = False
me_oak_004.update()
me_oak = bpy.data.meshes.new('oak')
me_oak.from_pydata([(-42.05, -87.94, 183.9), (-29.05, -23.8, 138.6), (-66.05, -44.94, 193.8), (-7.766, 21.75, 181.8), (-18.77, 22.31, 194.8), (-6.766, 9.25, 203.5), (5.219, 25.67, 191.0), (70.55, 85.47, 163.9), (25.02, 102.5, 151.8), (15.36, 55.81, 108.6), (63.67, 40.95, 157.8), (0.5156, 38.34, 206.7), (-39.62, 12.91, 192.0), (-23.12, -5.297, 145.2), (19.86, 22.34, 166.3), (-24.12, -5.297, 139.8), (-40.62, -12.08, 185.6), (-0.4688, -43.64, 196.3), (20.86, -14.64, 162.9), (-29.12, -22.7, 137.8), (-22.62, 11.11, 162.2), (-59.47, -0.25, 189.3), (-30.12, -35.25, 191.1), (-28.84, -20.84, 136.3), (-22.3, -52.66, 170.6), (23.14, -43.3, 165.7), (6.609, 1.688, 151.9), (-25.69, -4.75, 126.7), (-1.328, -36.81, 150.3), (29.61, -4.969, 150.8), (-6.969, 27.42, 151.7), (-31.0, -8.797, 124.7), (-57.34, 23.25, 143.5), (-86.3, -8.578, 148.8), (-49.2, -40.98, 151.4), (-45.5, -38.8, 127.0), (-71.84, -9.734, 137.5), (-100.8, -38.58, 151.0), (-63.7, -70.98, 153.7), (18.52, 15.0, 146.5), (-6.469, -7.0, 164.5), (18.52, -22.0, 189.5), (44.52, 7.0, 179.5), (-14.47, 41.0, 190.5), (-19.47, 37.0, 151.5), (18.52, 14.0, 147.5), (23.52, 49.0, 182.5), (61.52, 57.0, 184.5), (24.52, 57.0, 178.5), (24.52, 30.0, 146.5), (61.52, 43.0, 146.5), (72.61, 134.0, 150.0), (35.11, 121.2, 151.6), (42.11, 89.48, 119.6), (79.11, 93.09, 141.2), (-32.72, 111.0, 172.3), (-56.72, 78.98, 168.5), (-25.22, 62.8, 136.5), (1.766, 88.89, 158.1), (-64.55, -6.219, 159.9), (-23.88, 7.859, 161.1), (-32.38, 38.83, 129.1), (-73.88, 31.27, 150.7), (-68.38, -100.2, 159.0), (-26.22, -73.59, 156.2), (-48.22, -41.12, 128.2), (-90.22, -57.69, 149.8), (-87.05, -53.94, 184.9), (-47.55, -87.0, 171.5), (-25.55, -53.8, 134.6), (-47.55, -18.44, 171.3), (-17.72, -147.6, 138.4), (20.77, -113.8, 142.2), (-9.875, -71.45, 120.6), (-51.88, -106.9, 146.9), (93.0, -106.0, 159.2), (104.5, -59.73, 145.8), (61.84, -57.36, 103.9), (47.17, -98.84, 148.6), (44.47, -95.48, 158.9), (41.48, -47.77, 145.8), (-4.578, -52.16, 113.6), (-4.766, -94.77, 168.8), (-15.19, -117.4, 176.9), (13.19, -78.92, 163.8), (-24.91, -52.66, 131.6), (-50.45, -79.19, 185.8), (-92.86, 46.0, 171.9), (-59.92, 11.36, 158.8), (-27.44, 44.33, 126.6), (-57.12, 76.08, 180.8), (-33.7, 73.13, 171.9), (-39.06, 25.63, 158.8), (7.062, 21.94, 126.6), (12.31, 65.09, 180.8), (-85.86, 21.0, 141.9), (-52.92, -15.62, 132.8), (-20.44, 19.33, 104.6), (-50.12, 51.08, 145.8), (1.656, 131.0, 149.9), (-13.58, 84.16, 140.8), (32.94, 73.5, 112.6), (45.59, 115.1, 153.8), (89.17, 61.89, 146.9), (56.23, 98.53, 137.8), (23.75, 63.55, 109.6), (53.44, 31.8, 150.8), (38.66, 85.92, 167.9), (-9.125, 94.81, 155.8), (-10.53, 47.14, 112.6), (39.61, 40.89, 161.8), (-8.328, 109.0, 137.9), (-39.03, 70.73, 139.8), (-0.3594, 44.14, 102.6), (27.36, 76.94, 116.8), (32.94, -104.9, 138.9), (72.77, -75.5, 132.8), (45.94, -37.8, 100.6), (6.938, -63.94, 124.8), (111.3, -23.08, 138.9), (69.98, 4.266, 132.8), (43.72, -33.83, 100.6), (83.62, -65.53, 124.8), (91.67, 8.234, 157.7), (62.38, 48.06, 161.5), (15.91, 21.23, 137.1), (54.64, -15.75, 181.7), (55.0, -13.23, 138.7), (1.938, -0.5469, 135.5), (-11.39, -51.98, 118.1), (45.06, -63.42, 157.7), (79.23, -76.0, 146.1), (64.92, -23.27, 145.8), (35.86, -29.34, 98.38), (30.58, -92.56, 137.8), (68.06, 9.25, 146.9), (56.84, 55.72, 133.8), (12.23, 43.41, 101.6), (19.45, 1.406, 156.8), (73.23, 23.73, 116.9), (30.52, 11.14, 118.8), (39.08, -32.09, 97.58), (81.77, -22.98, 122.8), (44.47, -13.87, 126.9), (32.66, 25.0, 128.8), (-13.44, 18.06, 107.6), (-8.062, -24.39, 123.8), (45.67, -48.09, 170.9), (10.86, -21.81, 142.8), (-20.36, -52.91, 125.6), (6.438, -81.37, 180.8), (-63.14, -98.02, 134.2), (-28.42, -79.44, 149.3), (-36.8, -24.55, 114.4), (-84.97, -59.17, 139.1), (-63.19, -40.73, 111.2), (-16.83, -38.0, 126.3), (-3.641, 9.719, 91.44), (-55.67, 7.813, 116.1), (-29.78, -97.89, 112.2), (12.83, -79.47, 127.3), (8.906, -30.11, 92.44), (-39.33, -49.7, 117.1), (45.58, -44.66, 113.2), (42.86, 1.688, 128.3), (-4.859, 14.89, 93.44), (-2.953, -37.14, 118.1), (22.52, 95.13, 172.7), (-23.11, 80.28, 167.0), (-30.16, 43.39, 124.9), (35.36, 46.97, 165.5), (-87.17, 48.8, 129.7), (-65.05, 4.453, 130.0), (-20.25, 18.69, 98.84), (-42.88, 69.83, 140.5), (85.64, 53.58, 117.1), (40.97, 75.19, 120.8), (10.73, 34.38, 98.22), (67.25, 8.625, 129.9), (44.78, -102.5, 113.1), (64.39, -57.86, 113.8), (25.58, -27.62, 94.22), (-0.1562, -86.14, 121.9), (43.34, 96.36, 162.9), (-3.109, 92.14, 144.8), (9.188, 47.52, 105.6), (51.19, 54.73, 169.8), (-6.844, -29.92, 176.4), (9.188, -29.48, 182.2), (3.094, -14.28, 193.2), (-13.5, -31.28, 191.3), (62.97, 11.98, 150.8), (62.41, 0.9844, 163.8), (75.47, 12.98, 172.5), (59.05, 24.98, 160.0), (-19.0, 11.48, 115.8), (-18.44, 22.48, 128.8), (-31.5, 10.48, 137.5), (-15.08, -1.5, 125.0), (16.92, -12.97, 89.19), (27.8, -20.94, 99.64), (33.33, -2.812, 105.1), (9.859, -4.266, 101.2), (1.422, 19.25, 97.19), (-4.531, 7.156, 107.6), (14.27, 4.844, 113.1), (8.766, 27.72, 109.2), (-15.84, -116.2, 130.8), (-28.94, -115.7, 141.8), (-18.62, -128.7, 152.3), (-4.641, -112.3, 142.2), (81.14, -90.09, 141.8), (68.05, -85.84, 151.9), (78.36, -94.5, 166.3), (92.34, -82.53, 151.1), (61.14, 117.4, 138.2), (48.05, 114.2, 148.6), (58.36, 98.27, 154.1), (72.34, 117.2, 150.2), (-35.84, -53.92, 158.4), (-19.8, -53.48, 164.2), (-25.89, -38.28, 175.2), (-42.5, -55.28, 173.3), (2.219, 73.75, 152.8), (-8.766, 74.31, 165.8), (3.219, 61.25, 174.5), (15.22, 77.67, 162.0), (9.219, 39.75, 110.8), (-1.766, 40.31, 123.8), (10.22, 27.25, 132.5), (22.22, 43.67, 120.0), (-7.469, 13.25, 118.2), (-15.03, 4.344, 130.6), (2.953, -2.828, 134.2), (3.5, 20.22, 128.1), (-27.81, -9.203, 118.2), (-31.88, -20.14, 130.6), (-12.5, -20.73, 134.2), (-19.88, 1.094, 128.1), (81.98, -28.5, 121.8), (82.55, -17.5, 134.8), (69.48, -29.5, 143.5), (85.91, -41.48, 131.0), (59.98, 45.5, 110.8), (60.55, 56.48, 123.8), (47.48, 44.5, 132.5), (63.91, 32.5, 120.0), (15.22, 108.6, 135.3), (4.219, 106.9, 148.2), (16.22, 92.55, 154.5), (28.22, 110.9, 145.1), (-77.31, -39.52, 141.1), (-78.52, -51.2, 153.5), (-59.72, -46.72, 157.4), (-72.48, -27.53, 151.2)], [], [(0, 1, 2), (3, 4, 5), (6, 3, 5), (7, 8, 9), (7, 9, 10), (11, 12, 13), (11, 13, 14), (15, 16, 17), (18, 15, 17), (19, 20, 21), (22, 19, 21), (23, 24, 25), (26, 23, 25), (27, 28, 29), (30, 27, 29), (31, 32, 33), (34, 31, 33), (35, 36, 37), (38, 35, 37), (39, 40, 41), (42, 39, 41), (43, 44, 45), (43, 45, 46), (47, 48, 49), (47, 49, 50), (51, 52, 53), (51, 53, 54), (55, 56, 57), (55, 57, 58), (59, 60, 61), (59, 61, 62), (63, 64, 65), (63, 65, 66), (67, 68, 69), (67, 69, 70), (71, 72, 73), (71, 73, 74), (75, 76, 77), (75, 77, 78), (79, 80, 81), (79, 81, 82), (83, 84, 85), (83, 85, 86), (87, 88, 89), (87, 89, 90), (91, 92, 93), (91, 93, 94), (95, 96, 97), (95, 97, 98), (99, 100, 101), (99, 101, 102), (103, 104, 105), (103, 105, 106), (107, 108, 109), (107, 109, 110), (111, 112, 113), (111, 113, 114), (115, 116, 117), (115, 117, 118), (119, 120, 121), (119, 121, 122), (123, 124, 125), (123, 125, 126), (127, 128, 129), (127, 129, 130), (131, 132, 133), (131, 133, 134), (135, 136, 137), (135, 137, 138), (139, 140, 141), (139, 141, 142), (143, 144, 145), (143, 145, 146), (147, 148, 149), (147, 149, 150), (151, 152, 153), (151, 153, 154), (155, 156, 157), (155, 157, 158), (159, 160, 161), (159, 161, 162), (163, 164, 165), (163, 165, 166), (167, 168, 169), (167, 169, 170), (171, 172, 173), (171, 173, 174), (175, 176, 177), (175, 177, 178), (179, 180, 181), (179, 181, 182), (183, 184, 185), (183, 185, 186), (187, 188, 189), (190, 187, 189), (191, 192, 193), (194, 191, 193), (195, 196, 197), (198, 195, 197), (199, 200, 201), (202, 199, 201), (203, 204, 205), (206, 203, 205), (207, 208, 209), (210, 207, 209), (211, 212, 213), (214, 211, 213), (215, 216, 217), (218, 215, 217), (219, 220, 221), (222, 219, 221), (223, 224, 225), (226, 223, 225), (227, 228, 229), (230, 227, 229), (231, 232, 233), (234, 231, 233), (235, 236, 237), (238, 235, 237), (239, 240, 241), (242, 239, 241), (243, 244, 245), (246, 243, 245), (247, 248, 249), (250, 247, 249), (251, 252, 253), (254, 251, 253)])
me_oak.polygons.foreach_set('material_index', [2, 2, 2, 2, 2, 2, 2, 2, 2, 2, 2, 2, 2, 2, 2, 2, 2, 2, 2, 2, 2, 2, 2, 2, 2, 2, 2, 2, 2, 2, 2, 2, 2, 2, 2, 2, 2, 2, 2, 2, 2, 2, 2, 2, 2, 2, 2, 2, 2, 2, 2, 2, 2, 2, 2, 2, 2, 2, 2, 2, 2, 2, 2, 2, 2, 2, 2, 2, 2, 2, 2, 2, 2, 2, 2, 2, 2, 2, 2, 2, 2, 2, 2, 2, 2, 2, 2, 2, 2, 2, 2, 2, 2, 2, 2, 2, 2, 2, 2, 2, 2, 2, 2, 2, 2, 2, 2, 2, 2, 2, 2, 2, 2, 2, 2, 2, 2, 2, 2, 2, 2, 2, 2, 2, 2, 2, 2])
_uv = me_oak.uv_layers.new(name='UVTex')
_uv.uv.foreach_set('vector', [0.001953, 0.998, 0.998, 0.1211, 0.998, 0.998, 0.4226, 0.6484, 0.0, 0.6456, 0.003227, 0.9961, 0.5352, 0.9992, 0.4226, 0.6484, 0.003227, 0.9961, 0.001953, 0.998, 0.001953, 0.1211, 0.998, 0.1211, 0.001953, 0.998, 0.998, 0.1211, 0.998, 0.998, 0.001953, 0.998, 0.001953, 0.1211, 0.998, 0.1211, 0.001953, 0.998, 0.998, 0.1211, 0.998, 0.998, 0.998, 0.1211, 0.001953, 0.1211, 0.001953, 0.998, 0.998, 0.998, 0.998, 0.1211, 0.001953, 0.998, 0.998, 0.1211, 0.001953, 0.1211, 0.001953, 0.998, 0.998, 0.998, 0.998, 0.1211, 0.001953, 0.998, 0.998, 0.1211, 0.001953, 0.1211, 0.001953, 0.998, 0.998, 0.998, 0.998, 0.1211, 0.001953, 0.998, 0.998, 0.1211, 0.001953, 0.1211, 0.001953, 0.998, 0.998, 0.998, 0.998, 0.1211, 0.001953, 0.998, 0.998, 0.1211, 0.001953, 0.1211, 0.001953, 0.998, 0.998, 0.998, 0.998, 0.1211, 0.001953, 0.998, 0.998, 0.1211, 0.001953, 0.1211, 0.001953, 0.998, 0.998, 0.998, 0.998, 0.1211, 0.001953, 0.998, 0.998, 0.1211, 0.001953, 0.1211, 0.001953, 0.998, 0.998, 0.998, 0.998, 0.1211, 0.001953, 0.998, 0.001953, 0.998, 0.001953, 0.1211, 0.998, 0.1211, 0.001953, 0.998, 0.998, 0.1211, 0.998, 0.998, 0.001953, 0.998, 0.001953, 0.1211, 0.998, 0.1211, 0.001953, 0.998, 0.998, 0.1211, 0.998, 0.998, 0.001953, 0.998, 0.001953, 0.1211, 0.998, 0.1211, 0.001953, 0.998, 0.998, 0.1211, 0.998, 0.998, 0.001953, 0.998, 0.001953, 0.1211, 0.998, 0.1211, 0.001953, 0.998, 0.998, 0.1211, 0.998, 0.998, 0.001953, 0.998, 0.001953, 0.1211, 0.998, 0.1211, 0.001953, 0.998, 0.998, 0.1211, 0.998, 0.998, 0.001953, 0.998, 0.001953, 0.1211, 0.998, 0.1211, 0.001953, 0.998, 0.998, 0.1211, 0.998, 0.998, 0.001953, 0.998, 0.001953, 0.1211, 0.998, 0.1211, 0.001953, 0.998, 0.998, 0.1211, 0.998, 0.998, 0.001953, 0.998, 0.001953, 0.1211, 0.998, 0.1211, 0.001953, 0.998, 0.998, 0.1211, 0.998, 0.998, 0.001953, 0.998, 0.001953, 0.1211, 0.998, 0.1211, 0.001953, 0.998, 0.998, 0.1211, 0.998, 0.998, 0.001953, 0.998, 0.001953, 0.1211, 0.998, 0.1211, 0.001953, 0.998, 0.998, 0.1211, 0.998, 0.998, 0.001953, 0.998, 0.001953, 0.1211, 0.998, 0.1211, 0.001953, 0.998, 0.998, 0.1211, 0.998, 0.998, 0.001953, 0.998, 0.001953, 0.1211, 0.998, 0.1211, 0.001953, 0.998, 0.998, 0.1211, 0.998, 0.998, 0.001953, 0.998, 0.001953, 0.1211, 0.998, 0.1211, 0.001953, 0.998, 0.998, 0.1211, 0.998, 0.998, 0.001953, 0.998, 0.001953, 0.1211, 0.998, 0.1211, 0.001953, 0.998, 0.998, 0.1211, 0.998, 0.998, 0.001953, 0.998, 0.001953, 0.1211, 0.998, 0.1211, 0.001953, 0.998, 0.998, 0.1211, 0.998, 0.998, 0.001953, 0.998, 0.001953, 0.1211, 0.998, 0.1211, 0.001953, 0.998, 0.998, 0.1211, 0.998, 0.998, 0.001953, 0.998, 0.001953, 0.1211, 0.998, 0.1211, 0.001953, 0.998, 0.998, 0.1211, 0.998, 0.998, 0.001953, 0.998, 0.001953, 0.1211, 0.998, 0.1211, 0.001953, 0.998, 0.998, 0.1211, 0.998, 0.998, 0.001953, 0.998, 0.001953, 0.1211, 0.998, 0.1211, 0.001953, 0.998, 0.998, 0.1211, 0.998, 0.998, 0.001953, 0.998, 0.001953, 0.1211, 0.998, 0.1211, 0.001953, 0.998, 0.998, 0.1211, 0.998, 0.998, 0.001953, 0.998, 0.001953, 0.1211, 0.998, 0.1211, 0.001953, 0.998, 0.998, 0.1211, 0.998, 0.998, 0.001953, 0.998, 0.001953, 0.1211, 0.998, 0.1211, 0.001953, 0.998, 0.998, 0.1211, 0.998, 0.998, 0.001953, 0.998, 0.001953, 0.1211, 0.998, 0.1211, 0.001953, 0.998, 0.998, 0.1211, 0.998, 0.998, 0.001953, 0.998, 0.001953, 0.1211, 0.998, 0.1211, 0.001953, 0.998, 0.998, 0.1211, 0.998, 0.998, 0.001953, 0.998, 0.001953, 0.1211, 0.998, 0.1211, 0.001953, 0.998, 0.998, 0.1211, 0.998, 0.998, 0.001953, 0.998, 0.001953, 0.1211, 0.998, 0.1211, 0.001953, 0.998, 0.998, 0.1211, 0.998, 0.998, 0.001953, 0.998, 0.001953, 0.1211, 0.998, 0.1211, 0.001953, 0.998, 0.998, 0.1211, 0.998, 0.998, 0.001953, 0.998, 0.001953, 0.1211, 0.998, 0.1211, 0.001953, 0.998, 0.998, 0.1211, 0.998, 0.998, 0.001953, 0.998, 0.001953, 0.1211, 0.998, 0.1211, 0.001953, 0.998, 0.998, 0.1211, 0.998, 0.998, 0.001953, 0.998, 0.001953, 0.1211, 0.998, 0.1211, 0.001953, 0.998, 0.998, 0.1211, 0.998, 0.998, 0.001953, 0.998, 0.001953, 0.1211, 0.998, 0.1211, 0.001953, 0.998, 0.998, 0.1211, 0.998, 0.998, 0.001953, 0.998, 0.001953, 0.1211, 0.998, 0.1211, 0.001953, 0.998, 0.998, 0.1211, 0.998, 0.998, 0.001953, 0.998, 0.001953, 0.1211, 0.998, 0.1211, 0.001953, 0.998, 0.998, 0.1211, 0.998, 0.998, 0.001953, 0.998, 0.001953, 0.1211, 0.998, 0.1211, 0.001953, 0.998, 0.998, 0.1211, 0.998, 0.998, 0.001953, 0.998, 0.001953, 0.1211, 0.998, 0.1211, 0.001953, 0.998, 0.998, 0.1211, 0.998, 0.998, 0.001953, 0.998, 0.001953, 0.1211, 0.998, 0.1211, 0.001953, 0.998, 0.998, 0.1211, 0.998, 0.998, 0.4226, 0.6484, 0.0, 0.6456, 0.003227, 0.9961, 0.5352, 0.9992, 0.4226, 0.6484, 0.003227, 0.9961, 0.4226, 0.6484, 0.0, 0.6456, 0.003227, 0.9961, 0.5352, 0.9992, 0.4226, 0.6484, 0.003227, 0.9961, 0.4226, 0.6484, 0.0, 0.6456, 0.003227, 0.9961, 0.5352, 0.9992, 0.4226, 0.6484, 0.003227, 0.9961, 0.4226, 0.6484, 0.0, 0.6456, 0.003227, 0.9961, 0.5352, 0.9992, 0.4226, 0.6484, 0.003227, 0.9961, 0.4226, 0.6484, 0.0, 0.6456, 0.003227, 0.9961, 0.5352, 0.9992, 0.4226, 0.6484, 0.003227, 0.9961, 0.4226, 0.6484, 0.0, 0.6456, 0.003227, 0.9961, 0.5352, 0.9992, 0.4226, 0.6484, 0.003227, 0.9961, 0.4226, 0.6484, 0.0, 0.6456, 0.003227, 0.9961, 0.5352, 0.9992, 0.4226, 0.6484, 0.003227, 0.9961, 0.4226, 0.6484, 0.0, 0.6456, 0.003227, 0.9961, 0.5352, 0.9992, 0.4226, 0.6484, 0.003227, 0.9961, 0.4226, 0.6484, 0.0, 0.6456, 0.003227, 0.9961, 0.5352, 0.9992, 0.4226, 0.6484, 0.003227, 0.9961, 0.4226, 0.6484, 0.0, 0.6456, 0.003227, 0.9961, 0.5352, 0.9992, 0.4226, 0.6484, 0.003227, 0.9961, 0.4226, 0.6484, 0.0, 0.6456, 0.003227, 0.9961, 0.5352, 0.9992, 0.4226, 0.6484, 0.003227, 0.9961, 0.4226, 0.6484, 0.0, 0.6456, 0.003227, 0.9961, 0.5352, 0.9992, 0.4226, 0.6484, 0.003227, 0.9961, 0.4226, 0.6484, 0.0, 0.6456, 0.003227, 0.9961, 0.5352, 0.9992, 0.4226, 0.6484, 0.003227, 0.9961, 0.4226, 0.6484, 0.0, 0.6456, 0.003227, 0.9961, 0.5352, 0.9992, 0.4226, 0.6484, 0.003227, 0.9961, 0.4226, 0.6484, 0.0, 0.6456, 0.003227, 0.9961, 0.5352, 0.9992, 0.4226, 0.6484, 0.003227, 0.9961, 0.4226, 0.6484, 0.0, 0.6456, 0.003227, 0.9961, 0.5352, 0.9992, 0.4226, 0.6484, 0.003227, 0.9961, 0.4226, 0.6484, 0.0, 0.6456, 0.003227, 0.9961, 0.5352, 0.9992, 0.4226, 0.6484, 0.003227, 0.9961])
me_oak.materials.append(mat_material_001)
me_oak.materials.append(mat_oakstamm)
me_oak.materials.append(mat_oakblaetter)
me_oak.use_remesh_preserve_volume = False
me_oak.use_remesh_preserve_attributes = False
me_oak.use_mirror_vertex_groups = False
me_oak.update()

# ---- objects
ob_lamp_003 = bpy.data.objects.new('Lamp.003', light_spot_003)
ob_lamp_002 = bpy.data.objects.new('Lamp.002', light_spot_002)
ob_lamp_001 = bpy.data.objects.new('Lamp.001', light_spot_001)
ob_oak_004 = bpy.data.objects.new('oak.004', me_oak_004)
ob_lamp = bpy.data.objects.new('Lamp', light_spot)
ob_camera = bpy.data.objects.new('Camera', cam_camera)
ob_oak = bpy.data.objects.new('oak', me_oak)

# ---- transforms, parenting, visibility, modifiers, constraints
ob_lamp_003.location = (4.085, -1.227, 8.3)
ob_lamp_003.rotation_euler = (0.6503, 0.05522, 1.866)
ob_lamp_003.lock_rotations_4d = False
ob_lamp_003.empty_display_type = 'ARROWS'
ob_lamp_003.color = (0.0, 0.0, 0.0, 0.0)
ob_lamp_003.lineart.crease_threshold = 0.0
ob_lamp_002.location = (5.076, 4.005, 1.3)
ob_lamp_002.rotation_euler = (0.6503, 0.05522, 1.866)
ob_lamp_002.lock_rotations_4d = False
ob_lamp_002.empty_display_type = 'ARROWS'
ob_lamp_002.color = (0.0, 0.0, 0.0, 0.0)
ob_lamp_002.lineart.crease_threshold = 0.0
ob_lamp_001.location = (1.076, -6.995, 7.3)
ob_lamp_001.rotation_euler = (0.6503, 0.05522, 1.866)
ob_lamp_001.lock_rotations_4d = False
ob_lamp_001.empty_display_type = 'ARROWS'
ob_lamp_001.color = (0.0, 0.0, 0.0, 0.0)
ob_lamp_001.lineart.crease_threshold = 0.0
ob_oak_004.location = (0.0, 0.0, 0.0)
ob_oak_004.scale = (0.03352, 0.03352, 0.03352)
ob_oak_004.lock_rotations_4d = False
ob_oak_004.empty_display_type = 'ARROWS'
ob_oak_004.lineart.crease_threshold = 0.0
ob_lamp.location = (7.076, -3.995, 2.3)
ob_lamp.rotation_euler = (0.6503, 0.05522, 1.866)
ob_lamp.lock_rotations_4d = False
ob_lamp.empty_display_type = 'ARROWS'
ob_lamp.color = (0.0, 0.0, 0.0, 0.0)
ob_lamp.lineart.crease_threshold = 0.0
ob_camera.location = (7.481, -6.508, 5.344)
ob_camera.rotation_euler = (1.364, 0.0005875, 0.8832)
ob_camera.lock_rotations_4d = False
ob_camera.empty_display_type = 'ARROWS'
ob_camera.color = (0.0, 0.0, 0.0, 0.0)
ob_camera.display_type = 'WIRE'
ob_camera.lineart.crease_threshold = 0.0
ob_oak.location = (0.0, 0.0, 0.0)
ob_oak.scale = (0.03352, 0.03352, 0.03352)
ob_oak.lock_rotations_4d = False
ob_oak.empty_display_type = 'ARROWS'
ob_oak.lineart.crease_threshold = 0.0

# ---- collection membership
col_collection_1.objects.link(ob_lamp_003)
col_collection_1.objects.link(ob_lamp_002)
col_collection_1.objects.link(ob_lamp_001)
col_collection_1.objects.link(ob_oak_004)
col_collection_1.objects.link(ob_lamp)
col_collection_1.objects.link(ob_camera)
col_collection_2.objects.link(ob_oak)

# ---- scene / render settings (as saved in the file)
scene.camera = ob_camera
scene.frame_start = 1; scene.frame_end = 250; scene.frame_set(1)
scene.render.engine = 'BLENDER_EEVEE_NEXT'
scene.render.image_settings.file_format = 'JPEG'
scene.render.image_settings.color_mode = 'RGB'
scene.render.image_settings.compression = 90
scene.render.resolution_x = 800
scene.render.resolution_y = 600
scene.render.pixel_aspect_x = 100.0
scene.render.pixel_aspect_y = 100.0
scene.render.fps = 25
scene.render.dither_intensity = 0.0
scene.render.use_compositing = False
scene.render.use_sequencer = False
scene.render.bake_margin = 2
scene.render.bake_bias = 0.0
scene.render.use_stamp_time = False
scene.render.use_stamp_date = False
scene.render.use_stamp_frame = False
scene.render.use_stamp_camera = False
scene.render.use_stamp_scene = False
scene.render.use_stamp_filename = False
scene.render.use_stamp_render_time = False
scene.render.stamp_font_size = 0
scene.cycles.use_denoising = False
scene.cycles.samples = 10
scene.cycles.sampling_pattern = 'TABULATED_SOBOL'
scene.cycles.light_sampling_threshold = 0.0
scene.cycles.use_adaptive_sampling = False
scene.cycles.use_light_tree = False
scene.cycles.blur_glossy = 0.0
scene.cycles.volume_bounces = 1
scene.cycles.pixel_filter_type = 'GAUSSIAN'
scene.cycles.sample_clamp_indirect = 0.0
scene.view_settings.view_transform = 'Raw'
bpy.context.view_layer.update()
